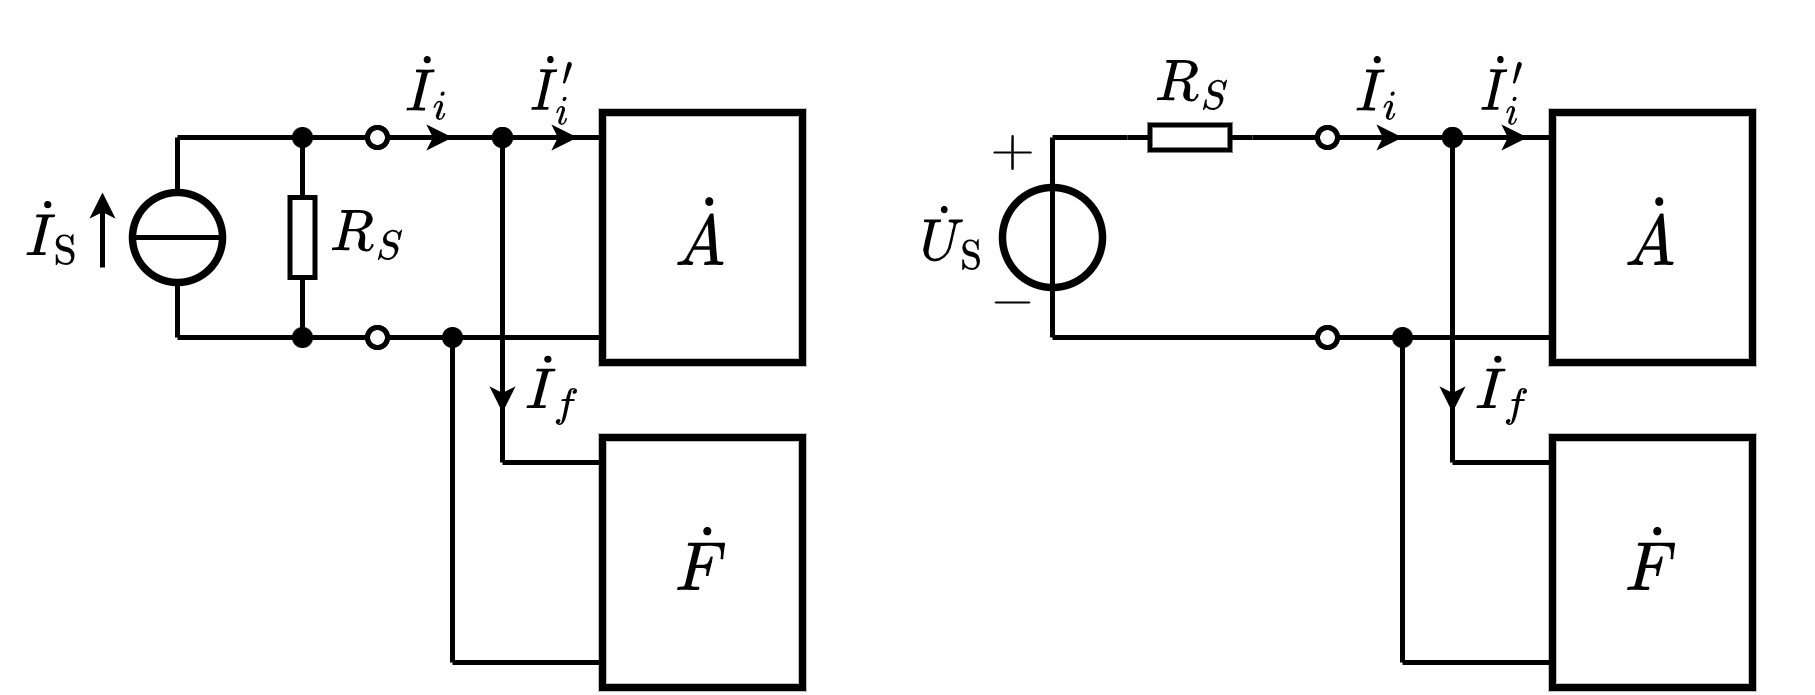

The diagram above was exported from draw.io. Its source (the exported page's mxGraphModel, read from the mxfile embedded in the PNG):
<mxGraphModel dx="522" dy="361" grid="1" gridSize="5" guides="1" tooltips="1" connect="1" arrows="1" fold="1" page="1" pageScale="1" pageWidth="827" pageHeight="1169" math="1" shadow="0">
  <root>
    <mxCell id="0" />
    <mxCell id="1" parent="0" />
    <mxCell id="cuT9Rnannq8AsZd5EZio-5" value="" style="endArrow=oval;html=1;rounded=0;fontSize=10;startSize=4;endSize=4;endFill=0;" parent="1" edge="1">
      <mxGeometry width="50" height="50" relative="1" as="geometry">
        <mxPoint x="125" y="190" as="sourcePoint" />
        <mxPoint x="80" y="190" as="targetPoint" />
      </mxGeometry>
    </mxCell>
    <mxCell id="cuT9Rnannq8AsZd5EZio-8" value="" style="endArrow=oval;html=1;rounded=0;fontSize=10;startSize=4;endSize=4;endFill=0;" parent="1" edge="1">
      <mxGeometry width="50" height="50" relative="1" as="geometry">
        <mxPoint x="125" y="230" as="sourcePoint" />
        <mxPoint x="80" y="230" as="targetPoint" />
      </mxGeometry>
    </mxCell>
    <mxCell id="cuT9Rnannq8AsZd5EZio-12" value="$$\dot{A}$$" style="rounded=0;whiteSpace=wrap;html=1;strokeWidth=1.5;connectable=0;" parent="1" vertex="1">
      <mxGeometry x="125" y="185" width="40" height="50" as="geometry" />
    </mxCell>
    <mxCell id="cuT9Rnannq8AsZd5EZio-23" value="" style="endArrow=none;html=1;rounded=0;" parent="1" edge="1">
      <mxGeometry width="50" height="50" relative="1" as="geometry">
        <mxPoint x="95" y="295" as="sourcePoint" />
        <mxPoint x="125" y="295" as="targetPoint" />
      </mxGeometry>
    </mxCell>
    <mxCell id="cuT9Rnannq8AsZd5EZio-25" value="" style="endArrow=none;html=1;rounded=0;" parent="1" edge="1">
      <mxGeometry width="50" height="50" relative="1" as="geometry">
        <mxPoint x="105" y="255" as="sourcePoint" />
        <mxPoint x="105" y="190" as="targetPoint" />
      </mxGeometry>
    </mxCell>
    <mxCell id="cuT9Rnannq8AsZd5EZio-26" value="$$\dot{F}$$" style="rounded=0;whiteSpace=wrap;html=1;strokeWidth=1.5;connectable=0;" parent="1" vertex="1">
      <mxGeometry x="125" y="250" width="40" height="50" as="geometry" />
    </mxCell>
    <mxCell id="cuT9Rnannq8AsZd5EZio-28" value="" style="endArrow=none;html=1;rounded=0;" parent="1" edge="1">
      <mxGeometry width="50" height="50" relative="1" as="geometry">
        <mxPoint x="105" y="255" as="sourcePoint" />
        <mxPoint x="125" y="255" as="targetPoint" />
      </mxGeometry>
    </mxCell>
    <mxCell id="cuT9Rnannq8AsZd5EZio-36" value="" style="shape=waypoint;sketch=0;fillStyle=solid;size=6;pointerEvents=1;points=[];fillColor=none;resizable=1;rotatable=1;perimeter=centerPerimeter;snapToPoint=1;strokeWidth=0.1;movable=1;deletable=1;editable=1;connectable=1;" parent="1" vertex="1">
      <mxGeometry x="90" y="225" width="10" height="10" as="geometry" />
    </mxCell>
    <mxCell id="cuT9Rnannq8AsZd5EZio-37" value="" style="shape=waypoint;sketch=0;fillStyle=solid;size=6;pointerEvents=1;points=[];fillColor=none;resizable=1;rotatable=1;perimeter=centerPerimeter;snapToPoint=1;strokeWidth=0.1;movable=1;deletable=1;editable=1;connectable=1;" parent="1" vertex="1">
      <mxGeometry x="100" y="185" width="10" height="10" as="geometry" />
    </mxCell>
    <mxCell id="aO-2rmDvCT_bUc_fqAwO-10" value="" style="ellipse;whiteSpace=wrap;html=1;aspect=fixed;labelBorderColor=none;fontSize=10;strokeColor=default;strokeWidth=1.5;fillColor=none;" vertex="1" parent="1">
      <mxGeometry x="31" y="201" width="18" height="18" as="geometry" />
    </mxCell>
    <mxCell id="aO-2rmDvCT_bUc_fqAwO-11" value="" style="endArrow=none;html=1;rounded=0;fontSize=10;startSize=4;endSize=4;exitX=0.5;exitY=0;exitDx=0;exitDy=0;" edge="1" parent="1" source="aO-2rmDvCT_bUc_fqAwO-10">
      <mxGeometry width="50" height="50" relative="1" as="geometry">
        <mxPoint x="155" y="155" as="sourcePoint" />
        <mxPoint x="40" y="190" as="targetPoint" />
      </mxGeometry>
    </mxCell>
    <mxCell id="aO-2rmDvCT_bUc_fqAwO-12" value="\(\dot{I}_\mathrm{S}\)" style="text;html=1;resizable=1;autosize=1;align=center;verticalAlign=middle;points=[];fillColor=none;strokeColor=none;rounded=0;comic=0;movable=1;rotatable=1;deletable=1;editable=1;connectable=0;fontSize=10;" vertex="1" parent="1">
      <mxGeometry x="5" y="199" width="20" height="20" as="geometry" />
    </mxCell>
    <mxCell id="aO-2rmDvCT_bUc_fqAwO-13" value="" style="endArrow=none;html=1;rounded=0;fontSize=10;entryX=1;entryY=0.5;entryDx=0;entryDy=0;exitX=0;exitY=0.5;exitDx=0;exitDy=0;" edge="1" parent="1" source="aO-2rmDvCT_bUc_fqAwO-10" target="aO-2rmDvCT_bUc_fqAwO-10">
      <mxGeometry width="50" height="50" relative="1" as="geometry">
        <mxPoint x="185" y="145" as="sourcePoint" />
        <mxPoint x="235" y="95" as="targetPoint" />
      </mxGeometry>
    </mxCell>
    <mxCell id="aO-2rmDvCT_bUc_fqAwO-14" value="" style="endArrow=none;html=1;rounded=0;fontSize=10;entryX=0.5;entryY=1;entryDx=0;entryDy=0;" edge="1" parent="1" target="aO-2rmDvCT_bUc_fqAwO-10">
      <mxGeometry width="50" height="50" relative="1" as="geometry">
        <mxPoint x="40" y="230" as="sourcePoint" />
        <mxPoint x="240" y="100" as="targetPoint" />
      </mxGeometry>
    </mxCell>
    <mxCell id="aO-2rmDvCT_bUc_fqAwO-15" value="" style="endArrow=classic;html=1;rounded=0;fontSize=10;startSize=2;endSize=2;" edge="1" parent="1">
      <mxGeometry width="50" height="50" relative="1" as="geometry">
        <mxPoint x="25" y="216" as="sourcePoint" />
        <mxPoint x="25" y="201" as="targetPoint" />
      </mxGeometry>
    </mxCell>
    <mxCell id="aO-2rmDvCT_bUc_fqAwO-16" value="" style="endArrow=none;html=1;rounded=0;" edge="1" parent="1">
      <mxGeometry width="50" height="50" relative="1" as="geometry">
        <mxPoint x="95" y="295" as="sourcePoint" />
        <mxPoint x="95" y="230" as="targetPoint" />
      </mxGeometry>
    </mxCell>
    <mxCell id="aO-2rmDvCT_bUc_fqAwO-17" value="" style="endArrow=oval;html=1;rounded=0;fontSize=10;startSize=4;endSize=4;endFill=0;" edge="1" parent="1">
      <mxGeometry width="50" height="50" relative="1" as="geometry">
        <mxPoint x="40" y="190" as="sourcePoint" />
        <mxPoint x="80" y="190" as="targetPoint" />
      </mxGeometry>
    </mxCell>
    <mxCell id="aO-2rmDvCT_bUc_fqAwO-18" value="" style="endArrow=oval;html=1;rounded=0;fontSize=10;startSize=4;endSize=4;endFill=0;" edge="1" parent="1">
      <mxGeometry width="50" height="50" relative="1" as="geometry">
        <mxPoint x="40" y="230" as="sourcePoint" />
        <mxPoint x="80" y="230" as="targetPoint" />
      </mxGeometry>
    </mxCell>
    <mxCell id="aO-2rmDvCT_bUc_fqAwO-20" value="$$R_S$$" style="text;html=1;align=center;verticalAlign=middle;resizable=1;points=[];autosize=1;strokeColor=none;fillColor=none;fontSize=10;movable=1;rotatable=1;deletable=1;editable=1;connectable=0;allowArrows=0;" vertex="1" parent="1">
      <mxGeometry x="67.5" y="200" width="20" height="20" as="geometry" />
    </mxCell>
    <mxCell id="aO-2rmDvCT_bUc_fqAwO-22" value="" style="endArrow=none;html=1;rounded=0;fontSize=10;startSize=4;endSize=4;entryX=1;entryY=0.5;entryDx=0;entryDy=0;entryPerimeter=0;" edge="1" parent="1" target="aO-2rmDvCT_bUc_fqAwO-23">
      <mxGeometry width="50" height="50" relative="1" as="geometry">
        <mxPoint x="65" y="190" as="sourcePoint" />
        <mxPoint x="262" y="145.5" as="targetPoint" />
      </mxGeometry>
    </mxCell>
    <mxCell id="aO-2rmDvCT_bUc_fqAwO-23" value="" style="pointerEvents=1;verticalLabelPosition=bottom;shadow=0;dashed=0;align=center;html=1;verticalAlign=top;shape=mxgraph.electrical.resistors.resistor_1;fontSize=10;direction=north;allowArrows=0;" vertex="1" parent="1">
      <mxGeometry x="62.5" y="197.5" width="5" height="25" as="geometry" />
    </mxCell>
    <mxCell id="aO-2rmDvCT_bUc_fqAwO-24" value="" style="endArrow=none;html=1;rounded=0;fontSize=10;startSize=4;endSize=4;exitX=0;exitY=0.5;exitDx=0;exitDy=0;exitPerimeter=0;" edge="1" parent="1" source="aO-2rmDvCT_bUc_fqAwO-23">
      <mxGeometry width="50" height="50" relative="1" as="geometry">
        <mxPoint x="154.5" y="130.5" as="sourcePoint" />
        <mxPoint x="65" y="230" as="targetPoint" />
      </mxGeometry>
    </mxCell>
    <mxCell id="aO-2rmDvCT_bUc_fqAwO-27" value="" style="shape=waypoint;sketch=0;fillStyle=solid;size=6;pointerEvents=1;points=[];fillColor=none;resizable=1;rotatable=1;perimeter=centerPerimeter;snapToPoint=1;strokeWidth=0.1;movable=1;deletable=1;editable=1;connectable=1;" vertex="1" parent="1">
      <mxGeometry x="100" y="185" width="10" height="10" as="geometry" />
    </mxCell>
    <mxCell id="aO-2rmDvCT_bUc_fqAwO-28" value="" style="shape=waypoint;sketch=0;fillStyle=solid;size=6;pointerEvents=1;points=[];fillColor=none;resizable=1;rotatable=1;perimeter=centerPerimeter;snapToPoint=1;strokeWidth=0.1;movable=1;deletable=1;editable=1;connectable=1;" vertex="1" parent="1">
      <mxGeometry x="60" y="185" width="10" height="10" as="geometry" />
    </mxCell>
    <mxCell id="aO-2rmDvCT_bUc_fqAwO-29" value="" style="shape=waypoint;sketch=0;fillStyle=solid;size=6;pointerEvents=1;points=[];fillColor=none;resizable=1;rotatable=1;perimeter=centerPerimeter;snapToPoint=1;strokeWidth=0.1;movable=1;deletable=1;editable=1;connectable=1;" vertex="1" parent="1">
      <mxGeometry x="60" y="225" width="10" height="10" as="geometry" />
    </mxCell>
    <mxCell id="aO-2rmDvCT_bUc_fqAwO-30" value="" style="endArrow=classic;html=1;rounded=0;startSize=2;endSize=2;" edge="1" parent="1">
      <mxGeometry width="50" height="50" relative="1" as="geometry">
        <mxPoint x="105" y="220" as="sourcePoint" />
        <mxPoint x="105" y="245" as="targetPoint" />
      </mxGeometry>
    </mxCell>
    <mxCell id="aO-2rmDvCT_bUc_fqAwO-31" value="$$\dot{I}_f$$" style="text;html=1;align=center;verticalAlign=middle;resizable=1;points=[];autosize=1;strokeColor=none;fillColor=none;fontSize=10;movable=1;rotatable=1;deletable=1;editable=1;connectable=0;allowArrows=0;" vertex="1" parent="1">
      <mxGeometry x="105" y="230" width="20" height="20" as="geometry" />
    </mxCell>
    <mxCell id="aO-2rmDvCT_bUc_fqAwO-32" value="" style="endArrow=classic;html=1;rounded=0;startSize=2;endSize=2;" edge="1" parent="1">
      <mxGeometry width="50" height="50" relative="1" as="geometry">
        <mxPoint x="105" y="190" as="sourcePoint" />
        <mxPoint x="120" y="190" as="targetPoint" />
      </mxGeometry>
    </mxCell>
    <mxCell id="aO-2rmDvCT_bUc_fqAwO-33" value="$$\dot{I}_i'$$" style="text;html=1;align=center;verticalAlign=middle;resizable=1;points=[];autosize=1;strokeColor=none;fillColor=none;fontSize=10;movable=1;rotatable=1;deletable=1;editable=1;connectable=0;allowArrows=0;" vertex="1" parent="1">
      <mxGeometry x="105" y="170" width="20" height="20" as="geometry" />
    </mxCell>
    <mxCell id="aO-2rmDvCT_bUc_fqAwO-36" value="" style="endArrow=classic;html=1;rounded=0;startSize=2;endSize=2;" edge="1" parent="1">
      <mxGeometry width="50" height="50" relative="1" as="geometry">
        <mxPoint x="85" y="190" as="sourcePoint" />
        <mxPoint x="95" y="190" as="targetPoint" />
      </mxGeometry>
    </mxCell>
    <mxCell id="aO-2rmDvCT_bUc_fqAwO-37" value="$$\dot{I}_i$$" style="text;html=1;align=center;verticalAlign=middle;resizable=1;points=[];autosize=1;strokeColor=none;fillColor=none;fontSize=10;movable=1;rotatable=1;deletable=1;editable=1;connectable=0;allowArrows=0;" vertex="1" parent="1">
      <mxGeometry x="80" y="170" width="20" height="20" as="geometry" />
    </mxCell>
    <mxCell id="aO-2rmDvCT_bUc_fqAwO-38" value="" style="endArrow=oval;html=1;rounded=0;fontSize=10;startSize=4;endSize=4;endFill=0;" edge="1" parent="1">
      <mxGeometry width="50" height="50" relative="1" as="geometry">
        <mxPoint x="315" y="190" as="sourcePoint" />
        <mxPoint x="270" y="190" as="targetPoint" />
      </mxGeometry>
    </mxCell>
    <mxCell id="aO-2rmDvCT_bUc_fqAwO-39" value="" style="endArrow=oval;html=1;rounded=0;fontSize=10;startSize=4;endSize=4;endFill=0;" edge="1" parent="1">
      <mxGeometry width="50" height="50" relative="1" as="geometry">
        <mxPoint x="315" y="230" as="sourcePoint" />
        <mxPoint x="270" y="230" as="targetPoint" />
      </mxGeometry>
    </mxCell>
    <mxCell id="aO-2rmDvCT_bUc_fqAwO-40" value="$$\dot{A}$$" style="rounded=0;whiteSpace=wrap;html=1;strokeWidth=1.5;connectable=0;" vertex="1" parent="1">
      <mxGeometry x="315" y="185" width="40" height="50" as="geometry" />
    </mxCell>
    <mxCell id="aO-2rmDvCT_bUc_fqAwO-41" value="" style="endArrow=none;html=1;rounded=0;" edge="1" parent="1">
      <mxGeometry width="50" height="50" relative="1" as="geometry">
        <mxPoint x="285" y="295" as="sourcePoint" />
        <mxPoint x="315" y="295" as="targetPoint" />
      </mxGeometry>
    </mxCell>
    <mxCell id="aO-2rmDvCT_bUc_fqAwO-42" value="" style="endArrow=none;html=1;rounded=0;" edge="1" parent="1">
      <mxGeometry width="50" height="50" relative="1" as="geometry">
        <mxPoint x="295" y="255" as="sourcePoint" />
        <mxPoint x="295" y="190" as="targetPoint" />
      </mxGeometry>
    </mxCell>
    <mxCell id="aO-2rmDvCT_bUc_fqAwO-43" value="$$\dot{F}$$" style="rounded=0;whiteSpace=wrap;html=1;strokeWidth=1.5;connectable=0;" vertex="1" parent="1">
      <mxGeometry x="315" y="250" width="40" height="50" as="geometry" />
    </mxCell>
    <mxCell id="aO-2rmDvCT_bUc_fqAwO-44" value="" style="endArrow=none;html=1;rounded=0;" edge="1" parent="1">
      <mxGeometry width="50" height="50" relative="1" as="geometry">
        <mxPoint x="295" y="255" as="sourcePoint" />
        <mxPoint x="315" y="255" as="targetPoint" />
      </mxGeometry>
    </mxCell>
    <mxCell id="aO-2rmDvCT_bUc_fqAwO-45" value="" style="shape=waypoint;sketch=0;fillStyle=solid;size=6;pointerEvents=1;points=[];fillColor=none;resizable=1;rotatable=1;perimeter=centerPerimeter;snapToPoint=1;strokeWidth=0.1;movable=1;deletable=1;editable=1;connectable=1;" vertex="1" parent="1">
      <mxGeometry x="280" y="225" width="10" height="10" as="geometry" />
    </mxCell>
    <mxCell id="aO-2rmDvCT_bUc_fqAwO-46" value="" style="shape=waypoint;sketch=0;fillStyle=solid;size=6;pointerEvents=1;points=[];fillColor=none;resizable=1;rotatable=1;perimeter=centerPerimeter;snapToPoint=1;strokeWidth=0.1;movable=1;deletable=1;editable=1;connectable=1;" vertex="1" parent="1">
      <mxGeometry x="290" y="185" width="10" height="10" as="geometry" />
    </mxCell>
    <mxCell id="aO-2rmDvCT_bUc_fqAwO-53" value="" style="endArrow=none;html=1;rounded=0;" edge="1" parent="1">
      <mxGeometry width="50" height="50" relative="1" as="geometry">
        <mxPoint x="285" y="295" as="sourcePoint" />
        <mxPoint x="285" y="230" as="targetPoint" />
      </mxGeometry>
    </mxCell>
    <mxCell id="aO-2rmDvCT_bUc_fqAwO-54" value="" style="endArrow=oval;html=1;rounded=0;fontSize=10;startSize=4;endSize=4;endFill=0;" edge="1" parent="1">
      <mxGeometry width="50" height="50" relative="1" as="geometry">
        <mxPoint x="255" y="190" as="sourcePoint" />
        <mxPoint x="270" y="190" as="targetPoint" />
      </mxGeometry>
    </mxCell>
    <mxCell id="aO-2rmDvCT_bUc_fqAwO-55" value="" style="endArrow=oval;html=1;rounded=0;fontSize=10;startSize=4;endSize=4;endFill=0;" edge="1" parent="1">
      <mxGeometry width="50" height="50" relative="1" as="geometry">
        <mxPoint x="215" y="230" as="sourcePoint" />
        <mxPoint x="270" y="230" as="targetPoint" />
      </mxGeometry>
    </mxCell>
    <mxCell id="aO-2rmDvCT_bUc_fqAwO-56" value="$$R_S$$" style="text;html=1;align=center;verticalAlign=middle;resizable=1;points=[];autosize=1;strokeColor=none;fillColor=none;fontSize=10;movable=1;rotatable=1;deletable=1;editable=1;connectable=0;allowArrows=0;" vertex="1" parent="1">
      <mxGeometry x="232.5" y="170" width="20" height="20" as="geometry" />
    </mxCell>
    <mxCell id="aO-2rmDvCT_bUc_fqAwO-57" value="" style="endArrow=none;html=1;rounded=0;fontSize=10;startSize=4;endSize=4;entryX=1;entryY=0.5;entryDx=0;entryDy=0;entryPerimeter=0;" edge="1" parent="1" target="aO-2rmDvCT_bUc_fqAwO-58">
      <mxGeometry width="50" height="50" relative="1" as="geometry">
        <mxPoint x="255" y="190" as="sourcePoint" />
        <mxPoint x="452" y="145.5" as="targetPoint" />
      </mxGeometry>
    </mxCell>
    <mxCell id="aO-2rmDvCT_bUc_fqAwO-58" value="" style="pointerEvents=1;verticalLabelPosition=bottom;shadow=0;dashed=0;align=center;html=1;verticalAlign=top;shape=mxgraph.electrical.resistors.resistor_1;fontSize=10;direction=east;allowArrows=0;" vertex="1" parent="1">
      <mxGeometry x="230" y="187.5" width="25" height="5" as="geometry" />
    </mxCell>
    <mxCell id="aO-2rmDvCT_bUc_fqAwO-59" value="" style="endArrow=none;html=1;rounded=0;fontSize=10;startSize=4;endSize=4;exitX=0;exitY=0.5;exitDx=0;exitDy=0;exitPerimeter=0;" edge="1" parent="1" source="aO-2rmDvCT_bUc_fqAwO-58">
      <mxGeometry width="50" height="50" relative="1" as="geometry">
        <mxPoint x="344.5" y="130.5" as="sourcePoint" />
        <mxPoint x="215" y="190" as="targetPoint" />
      </mxGeometry>
    </mxCell>
    <mxCell id="aO-2rmDvCT_bUc_fqAwO-60" value="" style="shape=waypoint;sketch=0;fillStyle=solid;size=6;pointerEvents=1;points=[];fillColor=none;resizable=1;rotatable=1;perimeter=centerPerimeter;snapToPoint=1;strokeWidth=0.1;movable=1;deletable=1;editable=1;connectable=1;" vertex="1" parent="1">
      <mxGeometry x="290" y="185" width="10" height="10" as="geometry" />
    </mxCell>
    <mxCell id="aO-2rmDvCT_bUc_fqAwO-63" value="" style="endArrow=classic;html=1;rounded=0;startSize=2;endSize=2;" edge="1" parent="1">
      <mxGeometry width="50" height="50" relative="1" as="geometry">
        <mxPoint x="295" y="220" as="sourcePoint" />
        <mxPoint x="295" y="245" as="targetPoint" />
      </mxGeometry>
    </mxCell>
    <mxCell id="aO-2rmDvCT_bUc_fqAwO-64" value="$$\dot{I}_f$$" style="text;html=1;align=center;verticalAlign=middle;resizable=1;points=[];autosize=1;strokeColor=none;fillColor=none;fontSize=10;movable=1;rotatable=1;deletable=1;editable=1;connectable=0;allowArrows=0;" vertex="1" parent="1">
      <mxGeometry x="295" y="230" width="20" height="20" as="geometry" />
    </mxCell>
    <mxCell id="aO-2rmDvCT_bUc_fqAwO-65" value="" style="endArrow=classic;html=1;rounded=0;startSize=2;endSize=2;" edge="1" parent="1">
      <mxGeometry width="50" height="50" relative="1" as="geometry">
        <mxPoint x="295" y="190" as="sourcePoint" />
        <mxPoint x="310" y="190" as="targetPoint" />
      </mxGeometry>
    </mxCell>
    <mxCell id="aO-2rmDvCT_bUc_fqAwO-66" value="$$\dot{I}_i'$$" style="text;html=1;align=center;verticalAlign=middle;resizable=1;points=[];autosize=1;strokeColor=none;fillColor=none;fontSize=10;movable=1;rotatable=1;deletable=1;editable=1;connectable=0;allowArrows=0;" vertex="1" parent="1">
      <mxGeometry x="295" y="170" width="20" height="20" as="geometry" />
    </mxCell>
    <mxCell id="aO-2rmDvCT_bUc_fqAwO-67" value="" style="endArrow=classic;html=1;rounded=0;startSize=2;endSize=2;" edge="1" parent="1">
      <mxGeometry width="50" height="50" relative="1" as="geometry">
        <mxPoint x="275" y="190" as="sourcePoint" />
        <mxPoint x="285" y="190" as="targetPoint" />
      </mxGeometry>
    </mxCell>
    <mxCell id="aO-2rmDvCT_bUc_fqAwO-68" value="$$\dot{I}_i$$" style="text;html=1;align=center;verticalAlign=middle;resizable=1;points=[];autosize=1;strokeColor=none;fillColor=none;fontSize=10;movable=1;rotatable=1;deletable=1;editable=1;connectable=0;allowArrows=0;" vertex="1" parent="1">
      <mxGeometry x="270" y="170" width="20" height="20" as="geometry" />
    </mxCell>
    <mxCell id="aO-2rmDvCT_bUc_fqAwO-70" value="$$-$$" style="text;resizable=1;autosize=1;align=center;verticalAlign=middle;points=[];fillColor=none;strokeColor=none;rounded=0;html=1;imageAspect=1;noLabel=0;recursiveResize=1;expand=1;editable=1;movable=1;rotatable=1;deletable=1;connectable=0;comic=0;fontSize=10;" vertex="1" parent="1">
      <mxGeometry x="198.99999999999997" y="212.5" width="15" height="20" as="geometry" />
    </mxCell>
    <mxCell id="aO-2rmDvCT_bUc_fqAwO-71" value="$$+$$" style="text;html=1;resizable=1;autosize=1;align=center;verticalAlign=middle;points=[];fillColor=none;strokeColor=none;rounded=0;movable=1;rotatable=1;deletable=1;editable=1;connectable=0;fontSize=10;" vertex="1" parent="1">
      <mxGeometry x="198.99999999999997" y="183" width="15" height="20" as="geometry" />
    </mxCell>
    <mxCell id="aO-2rmDvCT_bUc_fqAwO-72" value="" style="ellipse;whiteSpace=wrap;html=1;aspect=fixed;labelBorderColor=none;fontSize=10;strokeColor=default;strokeWidth=1.5;fillColor=none;" vertex="1" parent="1">
      <mxGeometry x="205" y="200" width="20" height="20" as="geometry" />
    </mxCell>
    <mxCell id="aO-2rmDvCT_bUc_fqAwO-73" value="" style="endArrow=none;html=1;rounded=0;fontSize=10;startSize=4;endSize=4;exitX=0.5;exitY=0;exitDx=0;exitDy=0;" edge="1" parent="1" source="aO-2rmDvCT_bUc_fqAwO-72">
      <mxGeometry width="50" height="50" relative="1" as="geometry">
        <mxPoint x="215" y="250" as="sourcePoint" />
        <mxPoint x="215" y="190" as="targetPoint" />
      </mxGeometry>
    </mxCell>
    <mxCell id="aO-2rmDvCT_bUc_fqAwO-74" value="\(\dot{U}_\mathrm{S}\)" style="text;html=1;resizable=1;autosize=1;align=center;verticalAlign=middle;points=[];fillColor=none;strokeColor=none;rounded=0;comic=0;movable=1;rotatable=1;deletable=1;editable=1;connectable=0;fontSize=10;" vertex="1" parent="1">
      <mxGeometry x="185" y="200" width="20" height="20" as="geometry" />
    </mxCell>
    <mxCell id="aO-2rmDvCT_bUc_fqAwO-75" value="" style="endArrow=none;html=1;rounded=0;fontSize=10;entryX=0.5;entryY=0;entryDx=0;entryDy=0;exitX=0.5;exitY=1;exitDx=0;exitDy=0;" edge="1" parent="1" source="aO-2rmDvCT_bUc_fqAwO-72" target="aO-2rmDvCT_bUc_fqAwO-72">
      <mxGeometry width="50" height="50" relative="1" as="geometry">
        <mxPoint x="245" y="240" as="sourcePoint" />
        <mxPoint x="295" y="190" as="targetPoint" />
      </mxGeometry>
    </mxCell>
    <mxCell id="aO-2rmDvCT_bUc_fqAwO-76" value="" style="endArrow=none;html=1;rounded=0;fontSize=10;entryX=0.5;entryY=1;entryDx=0;entryDy=0;" edge="1" parent="1" target="aO-2rmDvCT_bUc_fqAwO-72">
      <mxGeometry width="50" height="50" relative="1" as="geometry">
        <mxPoint x="215" y="230" as="sourcePoint" />
        <mxPoint x="300" y="195" as="targetPoint" />
      </mxGeometry>
    </mxCell>
  </root>
</mxGraphModel>